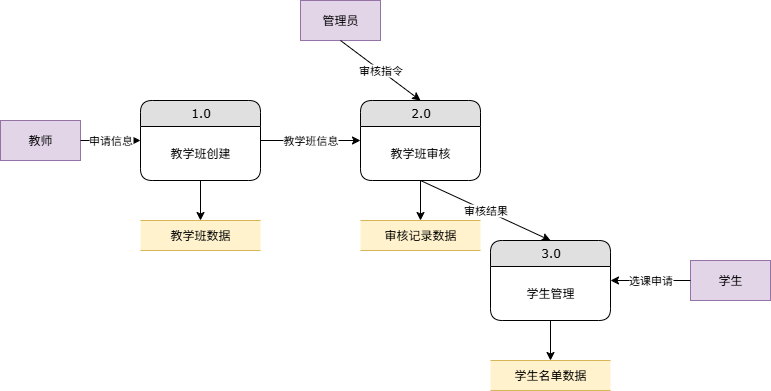

The diagram above was exported from draw.io. Its source (the exported page's mxGraphModel, read from the mxfile embedded in the PNG):
<mxGraphModel dx="1162" dy="584" grid="1" gridSize="10" guides="1" tooltips="1" connect="1" arrows="1" fold="1" page="1" pageScale="1" pageWidth="9654" pageHeight="9169" math="0" shadow="0">
  <root>
    <mxCell id="0" />
    <mxCell id="1" parent="0" />
    <mxCell id="2" value="教师" style="rounded=0;whiteSpace=wrap;html=1;fillColor=#e1d5e7;strokeColor=#9673a6;" vertex="1" parent="1">
      <mxGeometry x="20" y="180" width="80" height="40" as="geometry" />
    </mxCell>
    <mxCell id="3" value="学生" style="rounded=0;whiteSpace=wrap;html=1;fillColor=#e1d5e7;strokeColor=#9673a6;" vertex="1" parent="1">
      <mxGeometry x="710" y="320" width="80" height="40" as="geometry" />
    </mxCell>
    <mxCell id="4" value="管理员" style="rounded=0;whiteSpace=wrap;html=1;fillColor=#e1d5e7;strokeColor=#9673a6;" vertex="1" parent="1">
      <mxGeometry x="320" y="60" width="80" height="40" as="geometry" />
    </mxCell>
    <mxCell id="5" value="1.0" style="swimlane;html=1;fontStyle=0;childLayout=stackLayout;horizontal=1;startSize=26;fillColor=#e0e0e0;horizontalStack=0;resizeParent=1;resizeLast=0;collapsible=1;marginBottom=0;swimlaneFillColor=#ffffff;align=center;rounded=1;shadow=0;comic=0;labelBackgroundColor=none;strokeWidth=1;fontFamily=Verdana;fontSize=12" vertex="1" parent="1">
      <mxGeometry x="160" y="160" width="120" height="80" as="geometry" />
    </mxCell>
    <mxCell id="5b" value="教学班创建" style="text;html=1;align=center;verticalAlign=middle;whiteSpace=wrap;rounded=0;" vertex="1" parent="5">
      <mxGeometry y="26" width="120" height="54" as="geometry" />
    </mxCell>
    <mxCell id="6" value="2.0" style="swimlane;html=1;fontStyle=0;childLayout=stackLayout;horizontal=1;startSize=26;fillColor=#e0e0e0;horizontalStack=0;resizeParent=1;resizeLast=0;collapsible=1;marginBottom=0;swimlaneFillColor=#ffffff;align=center;rounded=1;shadow=0;comic=0;labelBackgroundColor=none;strokeWidth=1;fontFamily=Verdana;fontSize=12" vertex="1" parent="1">
      <mxGeometry x="380" y="160" width="120" height="80" as="geometry" />
    </mxCell>
    <mxCell id="6b" value="教学班审核" style="text;html=1;align=center;verticalAlign=middle;whiteSpace=wrap;rounded=0;" vertex="1" parent="6">
      <mxGeometry y="26" width="120" height="54" as="geometry" />
    </mxCell>
    <mxCell id="7" value="3.0" style="swimlane;html=1;fontStyle=0;childLayout=stackLayout;horizontal=1;startSize=26;fillColor=#e0e0e0;horizontalStack=0;resizeParent=1;resizeLast=0;collapsible=1;marginBottom=0;swimlaneFillColor=#ffffff;align=center;rounded=1;shadow=0;comic=0;labelBackgroundColor=none;strokeWidth=1;fontFamily=Verdana;fontSize=12" vertex="1" parent="1">
      <mxGeometry x="510" y="300" width="120" height="80" as="geometry" />
    </mxCell>
    <mxCell id="7b" value="学生管理" style="text;html=1;align=center;verticalAlign=middle;whiteSpace=wrap;rounded=0;" vertex="1" parent="7">
      <mxGeometry y="26" width="120" height="54" as="geometry" />
    </mxCell>
    <mxCell id="8" value="教学班数据" style="shape=partialRectangle;whiteSpace=wrap;html=1;left=0;right=0;fillColor=#fff2cc;strokeColor=#d6b656;" vertex="1" parent="1">
      <mxGeometry x="160" y="280" width="120" height="30" as="geometry" />
    </mxCell>
    <mxCell id="9" value="审核记录数据" style="shape=partialRectangle;whiteSpace=wrap;html=1;left=0;right=0;fillColor=#fff2cc;strokeColor=#d6b656;" vertex="1" parent="1">
      <mxGeometry x="380" y="280" width="120" height="30" as="geometry" />
    </mxCell>
    <mxCell id="10" value="学生名单数据" style="shape=partialRectangle;whiteSpace=wrap;html=1;left=0;right=0;fillColor=#fff2cc;strokeColor=#d6b656;" vertex="1" parent="1">
      <mxGeometry x="510" y="420" width="120" height="30" as="geometry" />
    </mxCell>
    <mxCell id="12" value="申请信息" style="endArrow=classic;html=1;rounded=0;exitX=1;exitY=0.5;exitDx=0;exitDy=0;entryX=0;entryY=0.5;entryDx=0;entryDy=0;" edge="1" parent="1" source="2" target="5">
      <mxGeometry width="50" height="50" relative="1" as="geometry">
        <mxPoint x="350" y="250" as="sourcePoint" />
        <mxPoint x="400" y="200" as="targetPoint" />
      </mxGeometry>
    </mxCell>
    <mxCell id="14" value="审核指令" style="endArrow=classic;html=1;rounded=0;exitX=0.5;exitY=1;exitDx=0;exitDy=0;entryX=0.5;entryY=0;entryDx=0;entryDy=0;" edge="1" parent="1" source="4" target="6">
      <mxGeometry width="50" height="50" relative="1" as="geometry">
        <mxPoint x="350" y="250" as="sourcePoint" />
        <mxPoint x="400" y="200" as="targetPoint" />
      </mxGeometry>
    </mxCell>
    <mxCell id="16" value="教学班信息" style="endArrow=classic;html=1;rounded=0;exitX=1;exitY=0.5;exitDx=0;exitDy=0;entryX=0;entryY=0.5;entryDx=0;entryDy=0;" edge="1" parent="1" source="5" target="6">
      <mxGeometry width="50" height="50" relative="1" as="geometry">
        <mxPoint x="350" y="250" as="sourcePoint" />
        <mxPoint x="400" y="200" as="targetPoint" />
      </mxGeometry>
    </mxCell>
    <mxCell id="17" value="审核结果" style="endArrow=classic;html=1;rounded=0;exitX=0.5;exitY=1;exitDx=0;exitDy=0;entryX=0.5;entryY=0;entryDx=0;entryDy=0;" edge="1" parent="1" source="6" target="7">
      <mxGeometry width="50" height="50" relative="1" as="geometry">
        <mxPoint x="350" y="250" as="sourcePoint" />
        <mxPoint x="400" y="200" as="targetPoint" />
      </mxGeometry>
    </mxCell>
    <mxCell id="18" value="选课申请" style="endArrow=classic;html=1;rounded=0;exitX=0;exitY=0.5;exitDx=0;exitDy=0;entryX=1;entryY=0.5;entryDx=0;entryDy=0;" edge="1" parent="1" source="3" target="7">
      <mxGeometry width="50" height="50" relative="1" as="geometry">
        <mxPoint x="350" y="250" as="sourcePoint" />
        <mxPoint x="400" y="200" as="targetPoint" />
      </mxGeometry>
    </mxCell>
    <mxCell id="20" value="" style="endArrow=classic;html=1;rounded=0;exitX=0.5;exitY=1;exitDx=0;exitDy=0;entryX=0.5;entryY=0;entryDx=0;entryDy=0;" edge="1" parent="1" source="5" target="8">
      <mxGeometry width="50" height="50" relative="1" as="geometry">
        <mxPoint x="350" y="250" as="sourcePoint" />
        <mxPoint x="400" y="200" as="targetPoint" />
      </mxGeometry>
    </mxCell>
    <mxCell id="21" value="" style="endArrow=classic;html=1;rounded=0;exitX=0.5;exitY=1;exitDx=0;exitDy=0;entryX=0.5;entryY=0;entryDx=0;entryDy=0;" edge="1" parent="1" source="6" target="9">
      <mxGeometry width="50" height="50" relative="1" as="geometry">
        <mxPoint x="350" y="250" as="sourcePoint" />
        <mxPoint x="400" y="200" as="targetPoint" />
      </mxGeometry>
    </mxCell>
    <mxCell id="22" value="" style="endArrow=classic;html=1;rounded=0;exitX=0.5;exitY=1;exitDx=0;exitDy=0;entryX=0.5;entryY=0;entryDx=0;entryDy=0;" edge="1" parent="1" source="7" target="10">
      <mxGeometry width="50" height="50" relative="1" as="geometry">
        <mxPoint x="350" y="250" as="sourcePoint" />
        <mxPoint x="400" y="200" as="targetPoint" />
      </mxGeometry>
    </mxCell>
  </root>
</mxGraphModel>